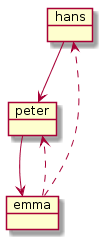

The diagram above was rendered by PlantUML. Its source (embedded in the PNG):
@startuml
object hans
object peter
object emma
hans --> peter
peter --> emma
emma ..> peter
emma ..> hans

@enduml